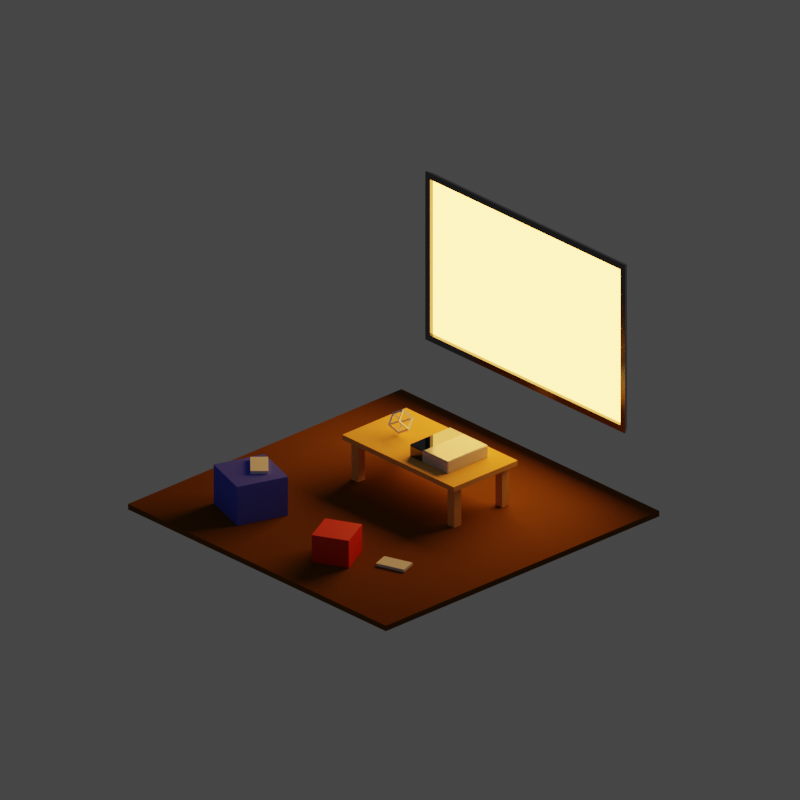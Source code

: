 # Source: gamejam_icon.blend  (saved by Blender 2.91.10; exported with 4.5.12 LTS)
import bpy
from mathutils import Matrix  # noqa: F401  (used for matrix-valued properties, if any)

bpy.ops.wm.read_factory_settings(use_empty=True)
scene = bpy.context.scene
scene.name = 'Scene'

# ---- collections
col_collection = bpy.data.collections.new('Collection'); scene.collection.children.link(col_collection)

# ---- materials (node trees are filled in below, after node groups)
mat_tvscreen = bpy.data.materials.new('TVScreen')
mat_tvplastic = bpy.data.materials.new('TVPlastic')
mat_table = bpy.data.materials.new('Table')
mat_vgplastic = bpy.data.materials.new('VGPlastic')
mat_vgplastic.alpha_threshold = 0.0
mat_vgplastic.line_color = (0.0, 0.0, 0.0, 1.0)
mat_vgmetal = bpy.data.materials.new('VGMetal')
mat_vgmetal.alpha_threshold = 0.0
mat_vgmetal.line_color = (0.0, 0.0, 0.0, 1.0)
mat_floor = bpy.data.materials.new('Floor')
mat_puffblue = bpy.data.materials.new('PuffBlue')
mat_light = bpy.data.materials.new('Light')
mat_puffred = bpy.data.materials.new('PuffRed')

# ---- material node trees
mat_tvscreen.use_nodes = True; mat_tvscreen.node_tree.nodes.clear()
_N = mat_tvscreen.node_tree.nodes; _L = mat_tvscreen.node_tree.links
n0 = _N.new('ShaderNodeOutputMaterial'); n0.name = 'Material Output'; n0.location = (300, 300)
n1 = _N.new('ShaderNodeEmission'); n1.name = 'Emission'; n1.location = (17, 274)
n1.inputs[0].default_value = (1.0, 0.4492, 0.0789, 1.0)
n1.inputs[1].default_value = 9.8
_L.new(n1.outputs[0], n0.inputs[0])
n0.is_active_output = True
mat_tvplastic.use_nodes = True; mat_tvplastic.node_tree.nodes.clear()
_N = mat_tvplastic.node_tree.nodes; _L = mat_tvplastic.node_tree.links
n0 = _N.new('ShaderNodeBsdfPrincipled'); n0.name = 'Principled BSDF'; n0.location = (10, 300)
n0.distribution = 'GGX'
n0.subsurface_method = 'BURLEY'
n0.inputs[0].default_value = (0.159, 0.159, 0.159, 1.0)
n0.inputs[1].default_value = 1.0
n0.inputs[2].default_value = 0.1818
n0.inputs[3].default_value = 1.45
n0.inputs[13].default_value = 1.0
n0.inputs[27].default_value = (0.0, 0.0, 0.0, 1.0)
n0.inputs[28].default_value = 1.0
n1 = _N.new('ShaderNodeOutputMaterial'); n1.name = 'Material Output'; n1.location = (300, 300)
_L.new(n0.outputs[0], n1.inputs[0])
n1.is_active_output = True
mat_table.use_nodes = True; mat_table.node_tree.nodes.clear()
_N = mat_table.node_tree.nodes; _L = mat_table.node_tree.links
n0 = _N.new('ShaderNodeBsdfPrincipled'); n0.name = 'Principled BSDF'; n0.location = (10, 300)
n0.distribution = 'GGX'
n0.subsurface_method = 'BURLEY'
n0.inputs[0].default_value = (0.8, 0.4212, 0.108, 1.0)
n0.inputs[2].default_value = 1.0
n0.inputs[3].default_value = 1.45
n0.inputs[13].default_value = 0.0
n0.inputs[27].default_value = (0.0, 0.0, 0.0, 1.0)
n0.inputs[28].default_value = 1.0
n1 = _N.new('ShaderNodeOutputMaterial'); n1.name = 'Material Output'; n1.location = (300, 300)
_L.new(n0.outputs[0], n1.inputs[0])
n1.is_active_output = True
mat_vgplastic.use_nodes = True; mat_vgplastic.node_tree.nodes.clear()
_N = mat_vgplastic.node_tree.nodes; _L = mat_vgplastic.node_tree.links
n0 = _N.new('ShaderNodeOutputMaterial'); n0.name = 'Material Output'; n0.location = (300, 300)
n1 = _N.new('ShaderNodeBsdfPrincipled'); n1.name = 'Principled BSDF'; n1.location = (10, 300)
n1.distribution = 'GGX'
n1.subsurface_method = 'BURLEY'
n1.inputs[0].default_value = (0.5725, 0.5725, 0.5725, 1.0)
n1.inputs[2].default_value = 0.1045
n1.inputs[3].default_value = 1.45
n1.inputs[13].default_value = 1.0
n1.inputs[27].default_value = (0.0, 0.0, 0.0, 1.0)
n1.inputs[28].default_value = 1.0
_L.new(n1.outputs[0], n0.inputs[0])
n0.is_active_output = True
mat_vgmetal.use_nodes = True; mat_vgmetal.node_tree.nodes.clear()
_N = mat_vgmetal.node_tree.nodes; _L = mat_vgmetal.node_tree.links
n0 = _N.new('ShaderNodeOutputMaterial'); n0.name = 'Material Output'; n0.location = (300, 300)
n1 = _N.new('ShaderNodeBsdfPrincipled'); n1.name = 'Principled BSDF'; n1.location = (10, 300)
n1.distribution = 'GGX'
n1.subsurface_method = 'BURLEY'
n1.inputs[0].default_value = (0.128, 0.128, 0.128, 1.0)
n1.inputs[1].default_value = 1.0
n1.inputs[2].default_value = 0.0
n1.inputs[3].default_value = 1.45
n1.inputs[13].default_value = 1.0
n1.inputs[27].default_value = (0.0, 0.0, 0.0, 1.0)
n1.inputs[28].default_value = 1.0
_L.new(n1.outputs[0], n0.inputs[0])
n0.is_active_output = True
mat_floor.use_nodes = True; mat_floor.node_tree.nodes.clear()
_N = mat_floor.node_tree.nodes; _L = mat_floor.node_tree.links
n0 = _N.new('ShaderNodeBsdfPrincipled'); n0.name = 'Principled BSDF'; n0.location = (10, 300)
n0.distribution = 'GGX'
n0.subsurface_method = 'BURLEY'
n0.inputs[0].default_value = (0.1543, 0.05737, 0.01028, 1.0)
n0.inputs[2].default_value = 1.0
n0.inputs[3].default_value = 1.45
n0.inputs[13].default_value = 0.0
n0.inputs[27].default_value = (0.0, 0.0, 0.0, 1.0)
n0.inputs[28].default_value = 1.0
n1 = _N.new('ShaderNodeOutputMaterial'); n1.name = 'Material Output'; n1.location = (300, 300)
_L.new(n0.outputs[0], n1.inputs[0])
n1.is_active_output = True
mat_puffblue.use_nodes = True; mat_puffblue.node_tree.nodes.clear()
_N = mat_puffblue.node_tree.nodes; _L = mat_puffblue.node_tree.links
n0 = _N.new('ShaderNodeBsdfPrincipled'); n0.name = 'Principled BSDF'; n0.location = (10, 300)
n0.distribution = 'GGX'
n0.subsurface_method = 'BURLEY'
n0.inputs[0].default_value = (0.08688, 0.1127, 0.8, 1.0)
n0.inputs[2].default_value = 1.0
n0.inputs[3].default_value = 1.45
n0.inputs[13].default_value = 0.0
n0.inputs[27].default_value = (0.0, 0.0, 0.0, 1.0)
n0.inputs[28].default_value = 1.0
n1 = _N.new('ShaderNodeOutputMaterial'); n1.name = 'Material Output'; n1.location = (300, 300)
_L.new(n0.outputs[0], n1.inputs[0])
n1.is_active_output = True
mat_light.use_nodes = True; mat_light.node_tree.nodes.clear()
_N = mat_light.node_tree.nodes; _L = mat_light.node_tree.links
n0 = _N.new('ShaderNodeOutputMaterial'); n0.name = 'Material Output'; n0.location = (300, 300)
n1 = _N.new('ShaderNodeBsdfDiffuse'); n1.name = 'Diffuse BSDF'; n1.location = (63, 264)
_L.new(n1.outputs[0], n0.inputs[0])
n0.is_active_output = True
mat_puffred.use_nodes = True; mat_puffred.node_tree.nodes.clear()
_N = mat_puffred.node_tree.nodes; _L = mat_puffred.node_tree.links
n0 = _N.new('ShaderNodeBsdfPrincipled'); n0.name = 'Principled BSDF'; n0.location = (10, 300)
n0.distribution = 'GGX'
n0.subsurface_method = 'BURLEY'
n0.inputs[0].default_value = (0.8, 0.01322, 0.0, 1.0)
n0.inputs[3].default_value = 1.45
n0.inputs[27].default_value = (0.0, 0.0, 0.0, 1.0)
n0.inputs[28].default_value = 1.0
n1 = _N.new('ShaderNodeOutputMaterial'); n1.name = 'Material Output'; n1.location = (300, 300)
_L.new(n0.outputs[0], n1.inputs[0])
n1.is_active_output = True

# ---- world
world_world = bpy.data.worlds.new('World'); scene.world = world_world
world_world.use_nodes = True; world_world.node_tree.nodes.clear()
_N = world_world.node_tree.nodes; _L = world_world.node_tree.links
n0 = _N.new('ShaderNodeOutputWorld'); n0.name = 'World Output'; n0.location = (300, 300)
n1 = _N.new('ShaderNodeBackground'); n1.name = 'Background'; n1.location = (10, 300)
n1.inputs[0].default_value = (0.05088, 0.05088, 0.05088, 1.0)
_L.new(n1.outputs[0], n0.inputs[0])
n0.is_active_output = True
world_world.color = (0.05088, 0.05088, 0.05088)
world_world.use_sun_shadow = False
world_world.sun_shadow_jitter_overblur = 0.0

# ---- cameras
cam_camera = bpy.data.cameras.new('Camera')
cam_camera.type = 'ORTHO'
cam_camera.clip_end = 100.0
cam_camera.ortho_scale = 8.514

# ---- meshes
me_cube = bpy.data.meshes.new('Cube')
me_cube.from_pydata([(1.503, 0.0163, 0.9699), (1.503, 0.0163, -0.9699), (1.475, -0.05421, 0.9251), (1.475, -0.05421, -0.9251), (-1.503, 0.0163, 0.9699), (-1.503, 0.0163, -0.9699), (-1.475, -0.05421, 0.9251), (-1.475, -0.05421, -0.9251), (-1.55, -0.05421, -1.0), (-1.55, -0.05421, 1.0), (1.55, -0.05421, 1.0), (1.55, -0.05421, -1.0), (-1.475, -0.01083, -0.9251), (-1.475, -0.01083, 0.9251), (1.475, -0.01083, 0.9251), (1.475, -0.01083, -0.9251)], [], [(0, 4, 9, 10), (7, 3, 15, 12), (8, 9, 4, 5), (5, 1, 11, 8), (1, 0, 10, 11), (5, 4, 0, 1), (7, 6, 9, 8), (2, 3, 11, 10), (6, 2, 10, 9), (3, 7, 8, 11), (15, 14, 13, 12), (3, 2, 14, 15), (2, 6, 13, 14), (6, 7, 12, 13)])
me_cube.polygons.foreach_set('material_index', [1, 1, 1, 1, 1, 1, 1, 1, 1, 1, 0, 1, 1, 1])
_uv = me_cube.uv_layers.new(name='UVMap')
_uv.uv.foreach_set('vector', [0.625, 0.5, 0.875, 0.5, 0.875, 0.75, 0.625, 0.75, 0.3844, 0.994, 0.3844, 0.756, 0.3844, 0.756, 0.3844, 0.994, 0.375, 0.0, 0.625, 0.0, 0.625, 0.25, 0.375, 0.25, 0.125, 0.5, 0.375, 0.5, 0.375, 0.75, 0.125, 0.75, 0.375, 0.5, 0.625, 0.5, 0.625, 0.75, 0.375, 0.75, 0.375, 0.25, 0.625, 0.25, 0.625, 0.5, 0.375, 0.5, 0.3844, 0.994, 0.6156, 0.994, 0.625, 1.0, 0.375, 1.0, 0.6156, 0.756, 0.3844, 0.756, 0.375, 0.75, 0.625, 0.75, 0.6156, 0.994, 0.6156, 0.756, 0.625, 0.75, 0.625, 1.0, 0.3844, 0.756, 0.3844, 0.994, 0.375, 1.0, 0.375, 0.75, 0.3844, 0.756, 0.6156, 0.756, 0.6156, 0.994, 0.3844, 0.994, 0.3844, 0.756, 0.6156, 0.756, 0.6156, 0.756, 0.3844, 0.756, 0.6156, 0.756, 0.6156, 0.994, 0.6156, 0.994, 0.6156, 0.756, 0.6156, 0.994, 0.3844, 0.994, 0.3844, 0.994, 0.6156, 0.994])
me_cube.materials.append(mat_tvscreen)
me_cube.materials.append(mat_tvplastic)
me_cube.use_remesh_preserve_volume = False
me_cube.use_remesh_preserve_attributes = False
me_cube.use_mirror_vertex_groups = False
me_cube.update()
me_cube_001 = bpy.data.meshes.new('Cube.001')
me_cube_001.from_pydata([(-0.8635, -0.4664, 0.4705), (-0.8635, -0.4664, 0.5297), (-0.8635, 0.4664, 0.4705), (-0.8635, 0.4664, 0.5297), (0.8635, -0.4664, 0.4705), (0.8635, -0.4664, 0.5297), (0.8635, 0.4664, 0.4705), (0.8635, 0.4664, 0.5297), (0.7988, -0.2964, 0.4792), (0.7988, -0.2964, 0.0006335), (0.7988, -0.3989, 0.4792), (0.7988, -0.3989, 0.0006335), (0.6962, -0.2964, 0.4792), (0.6962, -0.2964, 0.0006335), (0.6962, -0.3989, 0.4792), (0.6962, -0.3989, 0.0006335), (0.6962, 0.3014, 0.0006335), (0.6962, 0.3014, 0.4792), (0.6962, 0.404, 0.0006335), (0.6962, 0.404, 0.4792), (0.7988, 0.3014, 0.0006335), (0.7988, 0.3014, 0.4792), (0.7988, 0.404, 0.0006335), (0.7988, 0.404, 0.4792), (-0.6935, -0.2964, 0.4792), (-0.6935, -0.2964, 0.0006335), (-0.6935, -0.3989, 0.4792), (-0.6935, -0.3989, 0.0006335), (-0.7961, -0.2964, 0.4792), (-0.7961, -0.2964, 0.0006335), (-0.7961, -0.3989, 0.4792), (-0.7961, -0.3989, 0.0006335), (-0.6935, 0.404, 0.4792), (-0.6935, 0.404, 0.0006335), (-0.6935, 0.3014, 0.4792), (-0.6935, 0.3014, 0.0006335), (-0.7961, 0.404, 0.4792), (-0.7961, 0.404, 0.0006335), (-0.7961, 0.3014, 0.4792), (-0.7961, 0.3014, 0.0006335)], [], [(0, 1, 3, 2), (2, 3, 7, 6), (6, 7, 5, 4), (4, 5, 1, 0), (2, 6, 4, 0), (7, 3, 1, 5), (13, 9, 11, 15), (13, 12, 8, 9), (15, 14, 12, 13), (11, 10, 14, 15), (8, 12, 14, 10), (9, 8, 10, 11), (16, 17, 19, 18), (18, 19, 23, 22), (22, 23, 21, 20), (20, 21, 17, 16), (18, 22, 20, 16), (23, 19, 17, 21), (29, 25, 27, 31), (29, 28, 24, 25), (31, 30, 28, 29), (27, 26, 30, 31), (24, 28, 30, 26), (25, 24, 26, 27), (37, 33, 35, 39), (37, 36, 32, 33), (39, 38, 36, 37), (35, 34, 38, 39), (32, 36, 38, 34), (33, 32, 34, 35)])
_uv = me_cube_001.uv_layers.new(name='UVMap')
_uv.uv.foreach_set('vector', [0.375, 0.0, 0.625, 0.0, 0.625, 0.25, 0.375, 0.25, 0.375, 0.25, 0.625, 0.25, 0.625, 0.5, 0.375, 0.5, 0.375, 0.5, 0.625, 0.5, 0.625, 0.75, 0.375, 0.75, 0.375, 0.75, 0.625, 0.75, 0.625, 1.0, 0.375, 1.0, 0.125, 0.5, 0.375, 0.5, 0.375, 0.75, 0.125, 0.75, 0.625, 0.5, 0.875, 0.5, 0.875, 0.75, 0.625, 0.75, 0.125, 0.5, 0.375, 0.5, 0.375, 0.75, 0.125, 0.75, 0.375, 0.25, 0.625, 0.25, 0.625, 0.5, 0.375, 0.5, 0.375, 0.0, 0.625, 0.0, 0.625, 0.25, 0.375, 0.25, 0.375, 0.75, 0.625, 0.75, 0.625, 1.0, 0.375, 1.0, 0.625, 0.5, 0.875, 0.5, 0.875, 0.75, 0.625, 0.75, 0.375, 0.5, 0.625, 0.5, 0.625, 0.75, 0.375, 0.75, 0.375, 0.0, 0.625, 0.0, 0.625, 0.25, 0.375, 0.25, 0.375, 0.25, 0.625, 0.25, 0.625, 0.5, 0.375, 0.5, 0.375, 0.5, 0.625, 0.5, 0.625, 0.75, 0.375, 0.75, 0.375, 0.75, 0.625, 0.75, 0.625, 1.0, 0.375, 1.0, 0.125, 0.5, 0.375, 0.5, 0.375, 0.75, 0.125, 0.75, 0.625, 0.5, 0.875, 0.5, 0.875, 0.75, 0.625, 0.75, 0.125, 0.5, 0.375, 0.5, 0.375, 0.75, 0.125, 0.75, 0.375, 0.25, 0.625, 0.25, 0.625, 0.5, 0.375, 0.5, 0.375, 0.0, 0.625, 0.0, 0.625, 0.25, 0.375, 0.25, 0.375, 0.75, 0.625, 0.75, 0.625, 1.0, 0.375, 1.0, 0.625, 0.5, 0.875, 0.5, 0.875, 0.75, 0.625, 0.75, 0.375, 0.5, 0.625, 0.5, 0.625, 0.75, 0.375, 0.75, 0.125, 0.5, 0.375, 0.5, 0.375, 0.75, 0.125, 0.75, 0.375, 0.25, 0.625, 0.25, 0.625, 0.5, 0.375, 0.5, 0.375, 0.0, 0.625, 0.0, 0.625, 0.25, 0.375, 0.25, 0.375, 0.75, 0.625, 0.75, 0.625, 1.0, 0.375, 1.0, 0.625, 0.5, 0.875, 0.5, 0.875, 0.75, 0.625, 0.75, 0.375, 0.5, 0.625, 0.5, 0.625, 0.75, 0.375, 0.75])
me_cube_001.materials.append(mat_table)
me_cube_001.use_remesh_fix_poles = True
me_cube_001.use_remesh_preserve_attributes = False
me_cube_001.use_mirror_vertex_groups = False
me_cube_001.update()
me_cube_002 = bpy.data.meshes.new('Cube.002')
me_cube_002.from_pydata([(-0.2962, -0.2962, -0.07495), (-0.2962, -0.2962, 0.07495), (-0.2962, 0.2962, -0.07495), (-0.2962, 0.2962, 0.07495), (0.2962, -0.2962, -0.07495), (0.2962, -0.2962, 0.07495), (0.2962, 0.2962, -0.07495), (0.2962, 0.2962, 0.07495), (-0.08646, 0.2962, -0.07495), (-0.08646, 0.2962, 0.07495), (-0.08646, -0.2962, -0.07495), (-0.08646, -0.2962, 0.07495)], [], [(0, 1, 3, 2), (8, 9, 7, 6), (6, 7, 5, 4), (10, 11, 1, 0), (8, 6, 4, 10), (9, 3, 1, 11), (7, 9, 11, 5), (2, 8, 10, 0), (4, 5, 11, 10), (2, 3, 9, 8)])
me_cube_002.polygons.foreach_set('material_index', [1, 0, 0, 1, 0, 1, 0, 1, 0, 1])
_uv = me_cube_002.uv_layers.new(name='UVMap')
_uv.uv.foreach_set('vector', [0.375, 0.0, 0.625, 0.0, 0.625, 0.25, 0.375, 0.25, 0.375, 0.3385, 0.625, 0.3385, 0.625, 0.5, 0.375, 0.5, 0.375, 0.5, 0.625, 0.5, 0.625, 0.75, 0.375, 0.75, 0.375, 0.9115, 0.625, 0.9115, 0.625, 1.0, 0.375, 1.0, 0.2135, 0.5, 0.375, 0.5, 0.375, 0.75, 0.2135, 0.75, 0.7865, 0.5, 0.875, 0.5, 0.875, 0.75, 0.7865, 0.75, 0.625, 0.5, 0.7865, 0.5, 0.7865, 0.75, 0.625, 0.75, 0.125, 0.5, 0.2135, 0.5, 0.2135, 0.75, 0.125, 0.75, 0.375, 0.75, 0.625, 0.75, 0.625, 0.9115, 0.375, 0.9115, 0.375, 0.25, 0.625, 0.25, 0.625, 0.3385, 0.375, 0.3385])
me_cube_002.materials.append(mat_vgplastic)
me_cube_002.materials.append(mat_vgmetal)
me_cube_002.use_remesh_fix_poles = True
me_cube_002.use_remesh_preserve_attributes = False
me_cube_002.use_mirror_vertex_groups = False
me_cube_002.update()
me_plane = bpy.data.meshes.new('Plane')
me_plane.from_pydata([(-2.0, -2.0, 0.0), (2.0, -2.0, 0.0), (-2.0, 2.0, 0.0), (2.0, 2.0, 0.0), (-2.0, 2.0, -0.06471), (-2.0, -2.0, -0.06471), (2.0, -2.0, -0.06471), (2.0, 2.0, -0.06471)], [], [(0, 2, 3, 1), (5, 6, 7, 4), (3, 2, 4, 7), (0, 1, 6, 5), (1, 3, 7, 6), (2, 0, 5, 4)])
_uv = me_plane.uv_layers.new(name='UVMap')
_uv.uv.foreach_set('vector', [0.0, 0.0, 0.0, 1.0, 1.0, 1.0, 1.0, 0.0, 0.0, 0.0, 1.0, 0.0, 1.0, 1.0, 0.0, 1.0, 1.0, 1.0, 0.0, 1.0, 0.0, 1.0, 1.0, 1.0, 0.0, 0.0, 1.0, 0.0, 1.0, 0.0, 0.0, 0.0, 1.0, 0.0, 1.0, 1.0, 1.0, 1.0, 1.0, 0.0, 0.0, 1.0, 0.0, 0.0, 0.0, 0.0, 0.0, 1.0])
me_plane.materials.append(mat_floor)
me_plane.use_remesh_fix_poles = True
me_plane.use_remesh_preserve_attributes = False
me_plane.use_mirror_vertex_groups = False
me_plane.update()
me_cube_003 = bpy.data.meshes.new('Cube.003')
me_cube_003.from_pydata([(-0.1682, -0.09547, -0.01891), (-0.1682, -0.09547, 0.01891), (-0.1682, 0.09547, -0.01891), (-0.1682, 0.09547, 0.01891), (0.1682, -0.09547, -0.01891), (0.1682, -0.09547, 0.01891), (0.1682, 0.09547, -0.01891), (0.1682, 0.09547, 0.01891)], [], [(0, 1, 3, 2), (2, 3, 7, 6), (6, 7, 5, 4), (4, 5, 1, 0), (2, 6, 4, 0), (7, 3, 1, 5)])
_uv = me_cube_003.uv_layers.new(name='UVMap')
_uv.uv.foreach_set('vector', [0.375, 0.0, 0.625, 0.0, 0.625, 0.25, 0.375, 0.25, 0.375, 0.25, 0.625, 0.25, 0.625, 0.5, 0.375, 0.5, 0.375, 0.5, 0.625, 0.5, 0.625, 0.75, 0.375, 0.75, 0.375, 0.75, 0.625, 0.75, 0.625, 1.0, 0.375, 1.0, 0.125, 0.5, 0.375, 0.5, 0.375, 0.75, 0.125, 0.75, 0.625, 0.5, 0.875, 0.5, 0.875, 0.75, 0.625, 0.75])
me_cube_003.use_remesh_fix_poles = True
me_cube_003.use_remesh_preserve_attributes = False
me_cube_003.use_mirror_vertex_groups = False
me_cube_003.update()
me_cube_004 = bpy.data.meshes.new('Cube.004')
me_cube_004.from_pydata([(-0.2982, -0.2982, -0.2299), (-0.2982, -0.2982, 0.2299), (-0.2982, 0.2982, -0.2299), (-0.2982, 0.2982, 0.2299), (0.2982, -0.2982, -0.2299), (0.2982, -0.2982, 0.2299), (0.2982, 0.2982, -0.2299), (0.2982, 0.2982, 0.2299)], [], [(0, 1, 3, 2), (2, 3, 7, 6), (6, 7, 5, 4), (4, 5, 1, 0), (2, 6, 4, 0), (7, 3, 1, 5)])
_uv = me_cube_004.uv_layers.new(name='UVMap')
_uv.uv.foreach_set('vector', [0.375, 0.0, 0.625, 0.0, 0.625, 0.25, 0.375, 0.25, 0.375, 0.25, 0.625, 0.25, 0.625, 0.5, 0.375, 0.5, 0.375, 0.5, 0.625, 0.5, 0.625, 0.75, 0.375, 0.75, 0.375, 0.75, 0.625, 0.75, 0.625, 1.0, 0.375, 1.0, 0.125, 0.5, 0.375, 0.5, 0.375, 0.75, 0.125, 0.75, 0.625, 0.5, 0.875, 0.5, 0.875, 0.75, 0.625, 0.75])
me_cube_004.materials.append(mat_puffblue)
me_cube_004.use_remesh_fix_poles = True
me_cube_004.use_remesh_preserve_attributes = False
me_cube_004.use_mirror_vertex_groups = False
me_cube_004.update()
me_cube_006 = bpy.data.meshes.new('Cube.006')
me_cube_006.from_pydata([(-0.1682, -0.09547, -0.01891), (-0.1682, -0.09547, 0.01891), (-0.1682, 0.09547, -0.01891), (-0.1682, 0.09547, 0.01891), (0.1682, -0.09547, -0.01891), (0.1682, -0.09547, 0.01891), (0.1682, 0.09547, -0.01891), (0.1682, 0.09547, 0.01891)], [], [(0, 1, 3, 2), (2, 3, 7, 6), (6, 7, 5, 4), (4, 5, 1, 0), (2, 6, 4, 0), (7, 3, 1, 5)])
_uv = me_cube_006.uv_layers.new(name='UVMap')
_uv.uv.foreach_set('vector', [0.375, 0.0, 0.625, 0.0, 0.625, 0.25, 0.375, 0.25, 0.375, 0.25, 0.625, 0.25, 0.625, 0.5, 0.375, 0.5, 0.375, 0.5, 0.625, 0.5, 0.625, 0.75, 0.375, 0.75, 0.375, 0.75, 0.625, 0.75, 0.625, 1.0, 0.375, 1.0, 0.125, 0.5, 0.375, 0.5, 0.375, 0.75, 0.125, 0.75, 0.625, 0.5, 0.875, 0.5, 0.875, 0.75, 0.625, 0.75])
me_cube_006.use_remesh_fix_poles = True
me_cube_006.use_remesh_preserve_attributes = False
me_cube_006.use_mirror_vertex_groups = False
me_cube_006.update()
me_cube_007 = bpy.data.meshes.new('Cube.007')
me_cube_007.from_pydata([(-0.07521, -0.07521, -0.07521), (-0.07521, -0.07521, 0.07521), (-0.07521, 0.07521, -0.07521), (-0.07521, 0.07521, 0.07521), (0.07521, -0.07521, -0.07521), (0.07521, -0.07521, 0.07521), (0.07521, 0.07521, -0.07521), (0.07521, 0.07521, 0.07521)], [], [(0, 1, 3, 2), (2, 3, 7, 6), (6, 7, 5, 4), (4, 5, 1, 0), (2, 6, 4, 0), (7, 3, 1, 5)])
_uv = me_cube_007.uv_layers.new(name='UVMap')
_uv.uv.foreach_set('vector', [0.375, 0.0, 0.625, 0.0, 0.625, 0.25, 0.375, 0.25, 0.375, 0.25, 0.625, 0.25, 0.625, 0.5, 0.375, 0.5, 0.375, 0.5, 0.625, 0.5, 0.625, 0.75, 0.375, 0.75, 0.375, 0.75, 0.625, 0.75, 0.625, 1.0, 0.375, 1.0, 0.125, 0.5, 0.375, 0.5, 0.375, 0.75, 0.125, 0.75, 0.625, 0.5, 0.875, 0.5, 0.875, 0.75, 0.625, 0.75])
me_cube_007.materials.append(mat_light)
me_cube_007.use_remesh_fix_poles = True
me_cube_007.use_remesh_preserve_attributes = False
me_cube_007.use_mirror_vertex_groups = False
me_cube_007.update()
me_cube_005 = bpy.data.meshes.new('Cube.005')
me_cube_005.from_pydata([(-0.2095, -0.2095, -0.1622), (-0.2095, -0.2095, 0.1622), (-0.2095, 0.2095, -0.1622), (-0.2095, 0.2095, 0.1622), (0.2095, -0.2095, -0.1622), (0.2095, -0.2095, 0.1622), (0.2095, 0.2095, -0.1622), (0.2095, 0.2095, 0.1622)], [], [(0, 1, 3, 2), (2, 3, 7, 6), (6, 7, 5, 4), (4, 5, 1, 0), (2, 6, 4, 0), (7, 3, 1, 5)])
_uv = me_cube_005.uv_layers.new(name='UVMap')
_uv.uv.foreach_set('vector', [0.375, 0.0, 0.625, 0.0, 0.625, 0.25, 0.375, 0.25, 0.375, 0.25, 0.625, 0.25, 0.625, 0.5, 0.375, 0.5, 0.375, 0.5, 0.625, 0.5, 0.625, 0.75, 0.375, 0.75, 0.375, 0.75, 0.625, 0.75, 0.625, 1.0, 0.375, 1.0, 0.125, 0.5, 0.375, 0.5, 0.375, 0.75, 0.125, 0.75, 0.625, 0.5, 0.875, 0.5, 0.875, 0.75, 0.625, 0.75])
me_cube_005.materials.append(mat_puffred)
me_cube_005.use_remesh_fix_poles = True
me_cube_005.use_remesh_preserve_attributes = False
me_cube_005.use_mirror_vertex_groups = False
me_cube_005.update()

# ---- objects
ob_television = bpy.data.objects.new('Television', me_cube)
ob_camera = bpy.data.objects.new('Camera', cam_camera)
ob_table = bpy.data.objects.new('Table', me_cube_001)
ob_videogame = bpy.data.objects.new('VideoGame', me_cube_002)
ob_plane = bpy.data.objects.new('Plane', me_plane)
ob_gamepad = bpy.data.objects.new('Gamepad', me_cube_003)
ob_puff = bpy.data.objects.new('Puff', me_cube_004)
ob_gamepad_001 = bpy.data.objects.new('Gamepad.001', me_cube_006)
ob_adornment = bpy.data.objects.new('Adornment', me_cube_007)
ob_puff_001 = bpy.data.objects.new('Puff.001', me_cube_005)

# ---- transforms, parenting, visibility, modifiers, constraints
ob_television.location = (0.0, 1.978, 1.781)
ob_television.lock_rotations_4d = False
ob_television.empty_display_type = 'ARROWS'
ob_television.lineart.crease_threshold = 0.0
ob_camera.location = (7.054, -6.557, 6.07)
ob_camera.rotation_euler = (1.109, 0.0, 0.8149)
ob_camera.lock_rotations_4d = False
ob_camera.empty_display_type = 'ARROWS'
ob_camera.color = (0.0, 0.0, 0.0, 0.0)
ob_camera.display_type = 'WIRE'
ob_camera.lineart.crease_threshold = 0.0
ob_table.location = (0.0, 0.5311, 0.0)
ob_table.lineart.crease_threshold = 0.0
ob_videogame.location = (0.2935, 0.5311, 0.5986)
ob_videogame.lineart.crease_threshold = 0.0
_m = ob_videogame.modifiers.new('Bevel', 'BEVEL')
_m.width = 0.01
_m.width_pct = 0.01
_m.limit_method = 'NONE'
ob_plane.location = (0.0, 0.0, 0.0)
ob_plane.lineart.crease_threshold = 0.0
ob_gamepad.location = (1.015, -0.949, 0.01359)
ob_gamepad.rotation_euler = (0.0, -0.0, 0.3319)
ob_gamepad.lineart.crease_threshold = 0.0
ob_puff.location = (-1.007, -1.14, 0.233)
ob_puff.rotation_euler = (0.0, -0.0, -0.325)
ob_puff.lineart.crease_threshold = 0.0
ob_gamepad_001.location = (-1.006, -1.017, 0.4814)
ob_gamepad_001.rotation_euler = (0.0, -0.0, -0.7483)
ob_gamepad_001.lineart.crease_threshold = 0.0
ob_adornment.location = (-0.4408, 0.5199, 0.6855)
ob_adornment.rotation_euler = (0.5547, -0.5487, 0.1772)
ob_adornment.lineart.crease_threshold = 0.0
_m = ob_adornment.modifiers.new('Wireframe', 'WIREFRAME')
_m.thickness = 0.031
ob_puff_001.location = (0.4502, -1.254, 0.1654)
ob_puff_001.rotation_euler = (0.0, -0.0, 0.4714)
ob_puff_001.lineart.crease_threshold = 0.0

# ---- collection membership
col_collection.objects.link(ob_television)
col_collection.objects.link(ob_camera)
col_collection.objects.link(ob_table)
col_collection.objects.link(ob_videogame)
col_collection.objects.link(ob_plane)
col_collection.objects.link(ob_gamepad)
col_collection.objects.link(ob_puff)
col_collection.objects.link(ob_gamepad_001)
col_collection.objects.link(ob_adornment)
col_collection.objects.link(ob_puff_001)

# ---- scene / render settings (as saved in the file)
scene.camera = ob_camera
scene.frame_start = 1; scene.frame_end = 250; scene.frame_set(1)
scene.render.engine = 'CYCLES'
scene.render.image_settings.color_depth = '16'
scene.render.resolution_x = 512
scene.render.resolution_y = 512
scene.render.film_transparent = True
scene.cycles.use_denoising = False
scene.cycles.samples = 128
scene.cycles.sampling_pattern = 'TABULATED_SOBOL'
scene.cycles.use_adaptive_sampling = False
scene.cycles.use_light_tree = False
scene.cycles.film_transparent_glass = True
scene.eevee.use_gtao = True
scene.view_settings.view_transform = 'Filmic'
bpy.context.view_layer.update()

